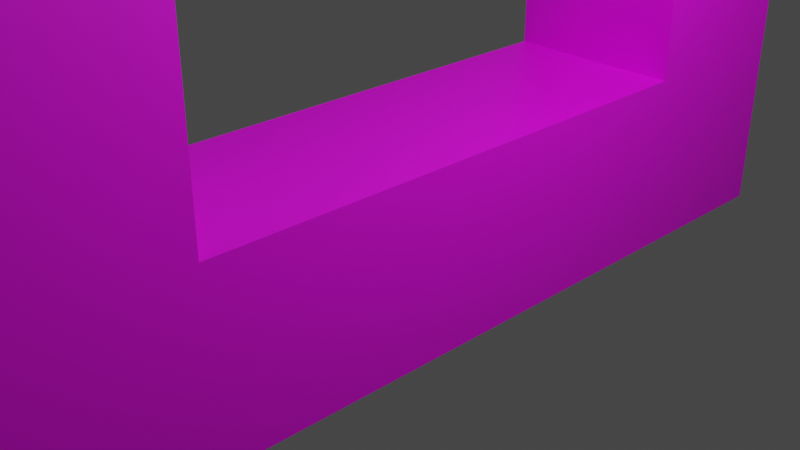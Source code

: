 # Source: BlendFile.blend  (saved by Blender 3.3.6; exported with 4.5.12 LTS)
import bpy
from mathutils import Matrix  # noqa: F401  (used for matrix-valued properties, if any)

bpy.ops.wm.read_factory_settings(use_empty=True)
scene = bpy.context.scene
scene.name = 'Scene'

# ---- collections
col_collection = bpy.data.collections.new('Collection'); scene.collection.children.link(col_collection)

# ---- images (referenced by path relative to the original .blend; pixels are not part of the script)
import os
ASSET_DIR = os.environ.get("B2B_ASSET_DIR", "")  # directory of the original .blend (textures are referenced by path, not embedded)
HERE = os.path.dirname(os.path.abspath(__file__))  # packed textures are extracted next to this script under _unpacked/

def load_image(name, relpath, width, height, colorspace="sRGB"):
    """Load a texture the original file referenced (path relative to the .blend, or extracted next to this script)."""
    p = next((c for c in (os.path.join(HERE, relpath), os.path.join(ASSET_DIR, relpath)) if relpath and os.path.exists(c)), "")
    if p:
        img = bpy.data.images.load(p, check_existing=True)
        img.name = name
    else:  # same state as the original file: an image datablock whose file is absent (Cycles renders it pink)
        img = bpy.data.images.new(name, width, height)
        img.source = "FILE"
        img.filepath = "//" + (relpath or name)
    img.colorspace_settings.name = colorspace
    return img
img_untitled_001 = load_image('Untitled.001', '', 1024, 1024, 'sRGB')

# ---- materials (node trees are filled in below, after node groups)
mat_material = bpy.data.materials.new('Material')
mat_material.alpha_threshold = 0.0
mat_material.roughness = 0.5
mat_material.line_color = (0.0, 0.0, 0.0, 1.0)

# ---- material node trees
mat_material.use_nodes = True; mat_material.node_tree.nodes.clear()
_N = mat_material.node_tree.nodes; _L = mat_material.node_tree.links
n0 = _N.new('ShaderNodeBsdfPrincipled'); n0.name = 'Principled BSDF'; n0.location = (-146, 193)
n0.distribution = 'GGX'
n0.subsurface_method = 'RANDOM_WALK_SKIN'
n0.inputs[3].default_value = 1.45
n0.inputs[27].default_value = (0.0, 0.0, 0.0, 1.0)
n0.inputs[28].default_value = 1.0
n1 = _N.new('ShaderNodeOutputMaterial'); n1.name = 'Material Output'; n1.location = (481, 192)
n2 = _N.new('ShaderNodeTexImage'); n2.name = 'Image Texture'; n2.location = (-525, 172)
n2.image = img_untitled_001
_L.new(n0.outputs[0], n1.inputs[0])
_L.new(n2.outputs[0], n0.inputs[0])
n1.is_active_output = True

# ---- world
world_world = bpy.data.worlds.new('World'); scene.world = world_world
world_world.use_nodes = True; world_world.node_tree.nodes.clear()
_N = world_world.node_tree.nodes; _L = world_world.node_tree.links
n0 = _N.new('ShaderNodeOutputWorld'); n0.name = 'World Output'; n0.location = (300, 300)
n1 = _N.new('ShaderNodeBackground'); n1.name = 'Background'; n1.location = (10, 300)
n1.inputs[0].default_value = (0.05088, 0.05088, 0.05088, 1.0)
_L.new(n1.outputs[0], n0.inputs[0])
n0.is_active_output = True
world_world.color = (0.05088, 0.05088, 0.05088)
world_world.use_sun_shadow = False
world_world.sun_shadow_jitter_overblur = 0.0

# ---- cameras
cam_camera = bpy.data.cameras.new('Camera')
cam_camera.clip_end = 100.0
cam_camera.ortho_scale = 7.314

# ---- lights
light_light = bpy.data.lights.new('Light', 'POINT')
light_light.transmission_factor = 0.0
light_light.energy = 1000.0
light_light.shadow_soft_size = 0.1
light_light.shadow_maximum_resolution = 0.006
light_light.use_absolute_resolution = True

# ---- meshes
me_cube = bpy.data.meshes.new('Cube')
me_cube.from_pydata([(1.0, 1.0, 1.0), (1.0, 1.0, -1.0), (1.0, -1.0, 1.0), (1.0, -1.0, -1.0), (-1.0, 1.0, 1.0), (-1.0, 1.0, -1.0), (-1.0, -1.0, 1.0), (-1.0, -1.0, -1.0), (1.0, 3.0, 1.0), (1.0, 3.0, -1.0), (-1.0, 3.0, 1.0), (-1.0, 3.0, -1.0), (1.0, -3.0, 1.0), (1.0, -3.0, -1.0), (-1.0, -3.0, 1.0), (-1.0, -3.0, -1.0), (1.0, -5.0, 1.0), (1.0, -5.0, -1.0), (-1.0, -5.0, 1.0), (-1.0, -5.0, -1.0), (1.0, 5.0, 1.0), (1.0, 5.0, -1.0), (-1.0, 5.0, 1.0), (-1.0, 5.0, -1.0), (1.0, 3.0, 5.0), (-1.0, 3.0, 5.0), (1.0, 5.0, 5.0), (-1.0, 5.0, 5.0), (1.0, -3.0, 5.0), (-1.0, -3.0, 5.0), (1.0, -5.0, 5.0), (-1.0, -5.0, 5.0)], [], [(0, 4, 6, 2), (7, 3, 13, 15), (7, 6, 4, 5), (5, 1, 3, 7), (1, 0, 2, 3), (1, 5, 11, 9), (9, 11, 23, 21), (4, 0, 8, 10), (0, 1, 9, 8), (5, 4, 10, 11), (15, 13, 17, 19), (2, 6, 14, 12), (3, 2, 12, 13), (6, 7, 15, 14), (17, 16, 18, 19), (13, 12, 16, 17), (16, 12, 28, 30), (14, 15, 19, 18), (23, 22, 20, 21), (22, 10, 25, 27), (8, 9, 21, 20), (11, 10, 22, 23), (25, 24, 26, 27), (20, 22, 27, 26), (10, 8, 24, 25), (8, 20, 26, 24), (28, 29, 31, 30), (18, 16, 30, 31), (14, 18, 31, 29), (12, 14, 29, 28)])
_uv = me_cube.uv_layers.new(name='UVMap')
_uv.uv.foreach_set('vector', [0.0, 0.75, 0.125, 0.75, 0.125, 0.875, 0.0, 0.875, 0.75, 0.375, 0.875, 0.375, 0.875, 0.5, 0.75, 0.5, 0.375, 0.375, 0.25, 0.375, 0.25, 0.25, 0.375, 0.25, 0.75, 0.25, 0.875, 0.25, 0.875, 0.375, 0.75, 0.375, 0.75, 0.375, 0.625, 0.375, 0.625, 0.25, 0.75, 0.25, 0.875, 0.25, 0.75, 0.25, 0.75, 0.125, 0.875, 0.125, 0.875, 0.125, 0.75, 0.125, 0.75, 0.0, 0.875, 0.0, 0.125, 0.75, 0.0, 0.75, 0.0, 0.625, 0.125, 0.625, 0.625, 0.375, 0.75, 0.375, 0.75, 0.5, 0.625, 0.5, 0.375, 0.25, 0.25, 0.25, 0.25, 0.125, 0.375, 0.125, 0.75, 0.5, 0.875, 0.5, 0.875, 0.625, 0.75, 0.625, 0.0, 0.875, 0.125, 0.875, 0.125, 1.0, 0.0, 1.0, 0.75, 0.25, 0.625, 0.25, 0.625, 0.125, 0.75, 0.125, 0.25, 0.375, 0.375, 0.375, 0.375, 0.5, 0.25, 0.5, 1.0, 0.0, 1.0, 0.125, 0.875, 0.125, 0.875, 0.0, 0.75, 0.125, 0.625, 0.125, 0.625, 0.0, 0.75, 0.0, 0.625, 0.0, 0.625, 0.125, 0.375, 0.125, 0.375, 0.0, 0.25, 0.5, 0.375, 0.5, 0.375, 0.625, 0.25, 0.625, 0.25, 0.625, 0.25, 0.75, 0.125, 0.75, 0.125, 0.625, 0.25, 0.0, 0.25, 0.125, 0.0, 0.125, 0.0, 0.0, 0.625, 0.5, 0.75, 0.5, 0.75, 0.625, 0.625, 0.625, 0.375, 0.125, 0.25, 0.125, 0.25, 0.0, 0.375, 0.0, 0.5, 0.75, 0.5, 0.625, 0.625, 0.625, 0.625, 0.75, 0.125, 0.75, 0.25, 0.75, 0.25, 1.0, 0.125, 1.0, 0.25, 0.625, 0.375, 0.625, 0.375, 0.875, 0.25, 0.875, 0.625, 0.5, 0.625, 0.625, 0.375, 0.625, 0.375, 0.5, 0.75, 0.625, 0.75, 0.75, 0.625, 0.75, 0.625, 0.625, 0.875, 0.125, 1.0, 0.125, 1.0, 0.375, 0.875, 0.375, 0.25, 0.5, 0.25, 0.625, 0.0, 0.625, 0.0, 0.5, 0.375, 0.625, 0.5, 0.625, 0.5, 0.875, 0.375, 0.875])
me_cube.materials.append(mat_material)
me_cube.use_mirror_vertex_groups = False
me_cube.update()
arm_myarmature = bpy.data.armatures.new('MyArmature')  # bones are not reproduced

# ---- objects
ob_cube = bpy.data.objects.new('Cube', me_cube)
ob_light = bpy.data.objects.new('Light', light_light)
ob_camera = bpy.data.objects.new('Camera', cam_camera)
ob_armature = bpy.data.objects.new('Armature', arm_myarmature)

# ---- transforms, parenting, visibility, modifiers, constraints
ob_cube.location = (0.0, 0.0, 0.0)
ob_cube.lock_rotations_4d = False
ob_cube.empty_display_type = 'ARROWS'
ob_cube.lineart.crease_threshold = 0.0
_vg = ob_cube.vertex_groups.new(name='Yplus')
_vg.add([8, 9, 10, 11, 20, 21, 22, 23, 24, 25, 26, 27], 1.0, 'REPLACE')
_vg = ob_cube.vertex_groups.new(name='Ynegative')
_vg.add([12, 13, 14, 15, 16, 17, 18, 19, 28, 29, 30, 31], 1.0, 'REPLACE')
_m = ob_cube.modifiers.new('Armature', 'ARMATURE')
_m.object = ob_armature
ob_light.location = (4.076, 1.005, 5.904)
ob_light.rotation_euler = (0.6503, 0.05522, 1.866)
ob_light.lock_rotations_4d = False
ob_light.empty_display_type = 'ARROWS'
ob_light.color = (0.0, 0.0, 0.0, 0.0)
ob_light.lineart.crease_threshold = 0.0
ob_camera.location = (7.359, -6.926, 4.958)
ob_camera.rotation_euler = (1.109, 0.0, 0.8149)
ob_camera.lock_rotations_4d = False
ob_camera.empty_display_type = 'ARROWS'
ob_camera.color = (0.0, 0.0, 0.0, 0.0)
ob_camera.display_type = 'WIRE'
ob_camera.lineart.crease_threshold = 0.0
ob_armature.location = (0.0, 0.0, -1.0)

# ---- collection membership
col_collection.objects.link(ob_cube)
col_collection.objects.link(ob_light)
col_collection.objects.link(ob_camera)
col_collection.objects.link(ob_armature)

# ---- scene / render settings (as saved in the file)
scene.camera = ob_camera
scene.frame_start = 1; scene.frame_end = 250; scene.frame_set(60)
scene.render.engine = 'CYCLES'
scene.cycles.sampling_pattern = 'TABULATED_SOBOL'
scene.cycles.use_light_tree = False
scene.view_settings.view_transform = 'Filmic'
bpy.context.view_layer.update()
